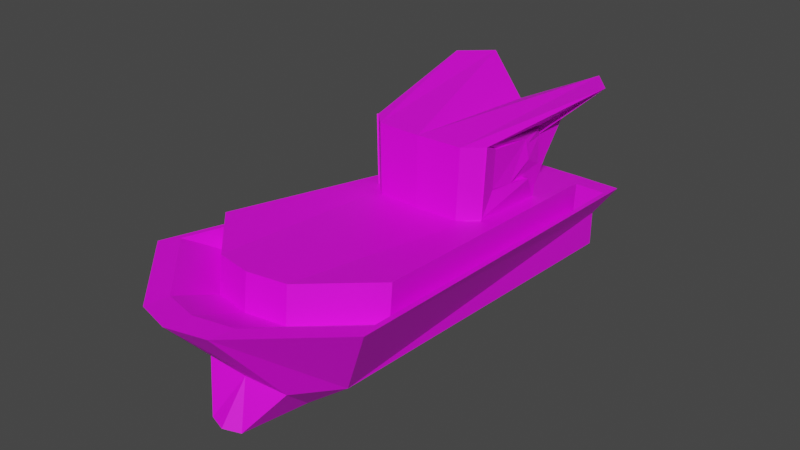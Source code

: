 # Source: untitled.blend  (saved by Blender 3.5.10; exported with 4.5.12 LTS)
import bpy
from mathutils import Matrix  # noqa: F401  (used for matrix-valued properties, if any)

bpy.ops.wm.read_factory_settings(use_empty=True)
scene = bpy.context.scene
scene.name = 'Scene'

# ---- collections
col_collection = bpy.data.collections.new('Collection'); scene.collection.children.link(col_collection)

# ---- images (referenced by path relative to the original .blend; pixels are not part of the script)
import os
ASSET_DIR = os.environ.get("B2B_ASSET_DIR", "")  # directory of the original .blend (textures are referenced by path, not embedded)
HERE = os.path.dirname(os.path.abspath(__file__))  # packed textures are extracted next to this script under _unpacked/

def load_image(name, relpath, width, height, colorspace="sRGB"):
    """Load a texture the original file referenced (path relative to the .blend, or extracted next to this script)."""
    p = next((c for c in (os.path.join(HERE, relpath), os.path.join(ASSET_DIR, relpath)) if relpath and os.path.exists(c)), "")
    if p:
        img = bpy.data.images.load(p, check_existing=True)
        img.name = name
    else:  # same state as the original file: an image datablock whose file is absent (Cycles renders it pink)
        img = bpy.data.images.new(name, width, height)
        img.source = "FILE"
        img.filepath = "//" + (relpath or name)
    img.colorspace_settings.name = colorspace
    return img
img_testtex = load_image('testTex', 'testTex.png', 1024, 1024, 'sRGB')

# ---- materials (node trees are filled in below, after node groups)
mat_material = bpy.data.materials.new('Material')
mat_material.alpha_threshold = 0.0
mat_material.use_transparent_shadow = False
mat_material.roughness = 0.5
mat_material.line_color = (0.0, 0.0, 0.0, 1.0)

# ---- material node trees
mat_material.use_nodes = True; mat_material.node_tree.nodes.clear()
_N = mat_material.node_tree.nodes; _L = mat_material.node_tree.links
n0 = _N.new('ShaderNodeOutputMaterial'); n0.name = 'Material Output'; n0.location = (300, 300)
n1 = _N.new('ShaderNodeBsdfPrincipled'); n1.name = 'Principled BSDF'; n1.location = (10, 300)
n1.distribution = 'GGX'
n1.subsurface_method = 'RANDOM_WALK_SKIN'
n1.inputs[3].default_value = 1.45
n1.inputs[27].default_value = (0.0, 0.0, 0.0, 1.0)
n1.inputs[28].default_value = 1.0
n2 = _N.new('ShaderNodeTexImage'); n2.name = 'Image Texture'; n2.location = (-190, 280)
n2.image = img_testtex
_L.new(n1.outputs[0], n0.inputs[0])
_L.new(n2.outputs[0], n1.inputs[0])
n0.is_active_output = True

# ---- world
world_world = bpy.data.worlds.new('World'); scene.world = world_world
world_world.use_nodes = True; world_world.node_tree.nodes.clear()
_N = world_world.node_tree.nodes; _L = world_world.node_tree.links
n0 = _N.new('ShaderNodeOutputWorld'); n0.name = 'World Output'; n0.location = (300, 300)
n1 = _N.new('ShaderNodeBackground'); n1.name = 'Background'; n1.location = (10, 300)
n1.inputs[0].default_value = (0.05088, 0.05088, 0.05088, 1.0)
_L.new(n1.outputs[0], n0.inputs[0])
n0.is_active_output = True
world_world.color = (0.05088, 0.05088, 0.05088)
world_world.use_sun_shadow = False
world_world.sun_shadow_jitter_overblur = 0.0

# ---- meshes
me_cube = bpy.data.meshes.new('Cube')
me_cube.from_pydata([(0.8372, 5.964, -0.3429), (0.7104, 5.627, -1.0), (1.348, 0.7455, 0.3201), (0.3398, 1.037, -1.0), (0.0, 5.845, -1.0), (0.0, -0.296, 0.377), (0.0, 0.2355, -1.0), (0.0, 5.965, -0.3402), (0.7104, 5.627, -0.586), (0.8743, 1.037, -0.586), (0.0, 0.5713, -0.586), (0.0, 5.845, -0.586), (0.1994, 0.3043, -1.0), (0.2835, 5.97, -0.3412), (0.2242, 5.855, -1.0), (0.4213, -0.1711, 0.3583), (0.5138, 0.6012, -0.586), (0.2242, 5.855, -0.586), (0.8033, 5.684, -0.3097), (1.265, 0.9635, 0.29), (0.3025, 5.69, -0.3081), (0.4271, 0.1345, 0.3246), (0.0, 0.0215, 0.3415), (0.0, 5.684, -0.3072), (0.7369, 5.112, -0.4317), (1.103, 1.37, 0.04378), (0.3399, 5.117, -0.4305), (0.4387, 0.7127, 0.07117), (0.0, 0.6231, 0.08458), (0.0, 5.113, -0.4298), (0.7285, 5.16, -0.01912), (1.095, 1.418, 0.4563), (0.3314, 5.164, -0.0179), (0.4302, 0.7605, 0.4837), (0.0, 0.6709, 0.4971), (0.0, 5.16, -0.0172), (0.6145, 4.429, 0.7851), (0.7213, 3.338, 1.027), (0.5547, 4.854, 0.922), (0.5275, 3.146, 1.035), (0.0, 3.12, 1.039), (0.0, 4.655, 0.7857), (0.6214, 4.392, -0.04624), (0.7282, 3.301, 0.09237), (0.5056, 4.394, -0.04588), (0.5344, 3.11, 0.1004), (0.0, 3.084, 0.1043), (0.0, 4.393, -0.04568), (0.6704, 4.856, 0.9216), (0.7213, 3.341, 1.027), (0.6214, 4.392, -0.04624), (0.7282, 3.301, 0.09237), (0.6145, 4.429, 0.8881), (0.0, 5.004, 0.9008), (0.7157, 5.497, 1.2), (0.6214, 4.392, -0.04624), (0.0, 4.393, -0.04568), (0.5056, 4.394, -0.04588), (0.6214, 4.392, -0.04624), (1.017, 5.118, 1.226), (0.696, 3.323, 0.2014), (0.5023, 3.131, 0.2094), (0.5892, 4.414, 0.0628), (0.0, 3.105, 0.2133), (0.5892, 4.414, 0.0628), (0.696, 3.323, 0.2014), (0.5892, 4.414, 0.0628), (0.5148, 3.139, 0.617), (0.6017, 4.421, 0.4704), (0.0, 3.112, 0.6209), (0.4859, 4.649, 0.4708), (0.0, 4.648, 0.471), (0.6017, 4.647, 0.4704), (0.7085, 3.33, 0.609), (0.4739, 4.416, 0.07851), (0.0, 4.414, 0.07871), (0.5897, 4.414, 0.07816), (0.5897, 4.414, 0.07816), (0.6145, 4.429, 0.7851), (0.6214, 4.392, -0.04624), (0.7213, 3.338, 1.027), (0.7282, 3.301, 0.09237), (0.6145, 4.429, 0.8881), (0.6214, 4.392, -0.04624), (0.5892, 4.414, 0.0628), (0.696, 3.323, 0.2014), (0.6017, 4.421, 0.4704), (0.5897, 4.414, 0.07816), (0.7213, 3.338, 1.027), (0.7282, 3.301, 0.09237), (0.6145, 4.429, 0.8881), (0.696, 3.323, 0.2014), (0.6145, 4.429, 0.7851), (0.6214, 4.392, -0.04624), (0.6214, 4.392, -0.04624), (0.5892, 4.414, 0.0628), (0.6017, 4.421, 0.4704), (0.5897, 4.414, 0.07816), (0.7213, 3.338, 1.027), (0.7282, 3.301, 0.09237), (0.6145, 4.432, 0.8881), (0.696, 3.323, 0.2014), (0.6145, 4.429, 0.7851), (0.6214, 4.392, -0.04624), (0.6214, 4.392, -0.04624), (0.5892, 4.414, 0.0628), (0.6017, 4.421, 0.4704), (0.5897, 4.414, 0.07816), (0.696, 3.323, 0.2014), (0.5892, 4.414, 0.0628), (0.696, 3.323, 0.2014), (0.5892, 4.414, 0.0628), (0.5023, 3.131, 0.2094), (0.5892, 4.414, 0.0628), (0.0, 3.105, 0.2133), (0.5892, 4.414, 0.0628), (0.696, 3.323, 0.2014), (0.696, 3.323, 0.2014), (0.5892, 4.414, 0.0628), (0.696, 3.323, 0.2014), (0.5892, 4.414, 0.0628), (0.6706, 4.37, 0.8943), (0.6951, 3.374, 1.021), (0.6588, 4.41, 0.4742), (0.6426, 4.418, 0.7889), (0.6174, 4.403, 0.06658), (0.6856, 3.312, 0.2052), (0.5106, 4.403, 0.06658), (0.619, 4.403, 0.08194), (0.7302, 3.327, 1.03), (0.7049, 3.312, 0.2052), (0.66, 4.145, 0.8457), (0.6409, 3.595, 0.9156), (0.6906, 4.167, 0.6081), (0.6639, 4.177, 0.7819), (0.6995, 4.163, 0.3831), (0.6375, 3.561, 0.4596), (0.5104, 4.163, 0.3831), (0.6186, 4.028, 0.3916), (0.6708, 3.569, 0.9152), (0.6568, 3.561, 0.4596), (0.6685, 3.862, 0.4213)], [], [(14, 1, 3, 12), (8, 0, 2, 9), (17, 13, 0, 8), (15, 2, 19, 21), (16, 15, 5, 10), (12, 16, 10, 6), (14, 17, 8, 1), (1, 8, 9, 3), (4, 11, 17, 14), (3, 9, 16, 12), (9, 2, 15, 16), (2, 0, 18, 19), (11, 7, 13, 17), (4, 14, 12, 6), (22, 21, 27, 28), (20, 23, 29, 26), (13, 7, 23, 20), (5, 15, 21, 22), (0, 13, 20, 18), (28, 27, 33, 34), (26, 29, 35, 32), (19, 18, 24, 25), (21, 19, 25, 27), (18, 20, 26, 24), (32, 35, 34, 33), (30, 32, 33, 31), (27, 25, 31, 33), (24, 26, 32, 30), (25, 24, 30, 31), (54, 39, 40, 53), (59, 49, 39, 54), (57, 56, 46, 45), (58, 57, 45, 51), (116, 108, 43, 81), (114, 112, 45, 46), (111, 113, 42, 55), (120, 109, 50, 103), (112, 110, 51, 45), (104, 58, 51, 99), (100, 98, 49, 59), (102, 100, 59, 48), (103, 50, 58, 104), (108, 111, 55, 43), (50, 44, 57, 58), (44, 47, 56, 57), (48, 59, 54, 38), (38, 54, 53, 41), (67, 73, 65, 61), (107, 76, 64, 105), (98, 101, 65, 73, 49), (69, 67, 61, 63), (74, 75, 47, 44, 50, 109, 64, 76), (48, 38, 70, 72), (38, 41, 71, 70), (40, 39, 67, 69), (102, 48, 72, 106), (39, 49, 73, 67), (72, 70, 74, 76), (70, 71, 75, 74), (106, 72, 76, 107), (68, 86, 87, 77), (36, 78, 86, 68), (52, 36, 124, 121), (77, 87, 84, 62), (42, 79, 83, 55), (36, 52, 82, 78), (52, 37, 80, 82), (55, 83, 81, 43), (113, 115, 79, 42), (117, 116, 81, 89), (119, 117, 89, 99), (86, 96, 97, 87), (78, 92, 96, 86), (80, 85, 91, 88), (87, 97, 95, 84), (79, 93, 94, 83), (78, 82, 90, 92), (82, 80, 88, 90), (83, 94, 89, 81), (115, 118, 93, 79), (110, 119, 99, 51), (96, 106, 107, 97), (92, 102, 106, 96), (88, 91, 101, 98), (97, 107, 105, 95), (93, 103, 104, 94), (92, 90, 100, 102), (90, 88, 98, 100), (94, 104, 99, 89), (118, 120, 103, 93), (95, 105, 120, 118), (65, 101, 119, 110), (84, 95, 118, 115), (101, 91, 117, 119), (91, 85, 116, 117), (62, 84, 115, 113), (60, 66, 111, 108), (61, 65, 110, 112), (105, 64, 109, 120), (66, 62, 113, 111), (63, 61, 112, 114), (85, 60, 108, 116), (126, 130, 140, 136), (85, 80, 129, 130), (36, 68, 123, 124), (62, 66, 125, 127), (80, 37, 122, 129), (66, 60, 126, 125), (68, 77, 128, 123), (37, 52, 121, 122), (77, 62, 127, 128), (60, 85, 130, 126), (141, 138, 137, 135), (123, 128, 138, 133), (121, 124, 134, 131), (130, 129, 139, 140), (128, 127, 137, 138), (125, 126, 136, 141, 135), (122, 121, 131, 132), (129, 122, 132, 139), (127, 125, 135, 137), (124, 123, 133, 134), (132, 131, 134, 133, 138, 141, 136, 140, 139)])
_uv = me_cube.uv_layers.new(name='UVMap')
_uv.uv.foreach_set('vector', [0.4075, 0.7919, 0.3394, 0.7598, 0.3913, 0.113, 0.4109, 0.009692, 0.1738, 0.8158, 0.1371, 0.8646, 0.0, 0.1355, 0.1442, 0.171, 0.7772, 0.3961, 0.8132, 0.4041, 0.8132, 0.4821, 0.7742, 0.4654, 0.2876, 0.8707, 0.2285, 0.7461, 0.235, 0.7148, 0.2885, 0.8274, 0.7162, 0.6048, 0.7206, 0.4962, 0.7803, 0.4821, 0.7882, 0.6048, 0.5005, 0.7446, 0.5692, 0.6978, 0.5692, 0.7703, 0.4975, 0.7734, 0.7192, 0.3963, 0.7772, 0.3961, 0.7742, 0.4654, 0.7162, 0.4655, 0.2285, 0.8148, 0.1738, 0.8158, 0.1442, 0.171, 0.2251, 0.1662, 0.7189, 0.3647, 0.7769, 0.3646, 0.7772, 0.3961, 0.7192, 0.3963, 0.2251, 0.1662, 0.1442, 0.171, 0.1598, 0.1071, 0.2285, 0.06211, 0.1442, 0.171, 0.0, 0.1355, 0.03604, 0.0, 0.1598, 0.1071, 0.2285, 0.7461, 0.2903, 0.004243, 0.2909, 0.04374, 0.235, 0.7148, 0.7769, 0.3646, 0.8131, 0.3641, 0.8132, 0.4041, 0.7772, 0.3961, 0.4389, 0.7905, 0.4075, 0.7919, 0.4109, 0.009692, 0.4389, 0.0, 0.3127, 0.8413, 0.2885, 0.8274, 0.3143, 0.744, 0.3394, 0.7545, 0.7607, 0.6519, 0.7609, 0.6093, 0.807, 0.6048, 0.8068, 0.6526, 0.3227, 0.0006033, 0.3394, 0.0, 0.338, 0.03968, 0.3202, 0.04045, 0.3114, 0.8863, 0.2876, 0.8707, 0.2885, 0.8274, 0.3127, 0.8413, 0.2903, 0.004243, 0.3227, 0.0006033, 0.3202, 0.04045, 0.2909, 0.04374, 0.7106, 0.3448, 0.7006, 0.283, 0.7563, 0.2735, 0.766, 0.3342, 0.4974, 0.7537, 0.4975, 0.8016, 0.4389, 0.8018, 0.4389, 0.7551, 0.235, 0.7148, 0.2909, 0.04374, 0.3162, 0.1227, 0.2719, 0.6547, 0.2885, 0.8274, 0.235, 0.7148, 0.2719, 0.6547, 0.3143, 0.744, 0.761, 0.7223, 0.7607, 0.6519, 0.8068, 0.6526, 0.807, 0.7084, 0.6424, 0.3658, 0.6618, 0.3641, 0.6618, 1.0, 0.6369, 0.9902, 0.6192, 0.3692, 0.6424, 0.3658, 0.6369, 0.9902, 0.5917, 0.9023, 0.7006, 0.283, 0.7104, 0.1794, 0.766, 0.1699, 0.7563, 0.2735, 0.4975, 0.6978, 0.4974, 0.7537, 0.4389, 0.7551, 0.4389, 0.6991, 0.6618, 0.8961, 0.6618, 0.3641, 0.7162, 0.3666, 0.7162, 0.8986, 0.4582, 0.3641, 0.5127, 0.003066, 0.5866, 0.0, 0.5866, 0.2655, 0.4389, 0.2803, 0.4855, 0.03035, 0.5127, 0.003066, 0.4582, 0.3641, 0.7309, 0.6081, 0.7607, 0.6048, 0.7607, 0.7902, 0.7293, 0.7901, 0.7242, 0.6091, 0.7309, 0.6081, 0.7293, 0.7901, 0.7162, 0.7645, 0.5866, 0.361, 0.5866, 0.361, 0.5866, 0.361, 0.5866, 0.361, 0.7953, 0.1701, 0.7941, 0.2408, 0.7784, 0.2451, 0.7797, 0.1699, 0.5866, 0.361, 0.5866, 0.361, 0.5866, 0.361, 0.5866, 0.361, 0.5866, 0.361, 0.5866, 0.361, 0.5866, 0.361, 0.5866, 0.361, 0.7941, 0.2408, 0.7953, 0.2675, 0.7797, 0.2718, 0.7784, 0.2451, 0.5866, 0.361, 0.5866, 0.361, 0.5866, 0.361, 0.5866, 0.361, 0.5419, 0.5121, 0.5917, 0.3641, 0.5916, 0.3646, 0.5917, 0.6185, 0.529, 0.5093, 0.5419, 0.5121, 0.5917, 0.6185, 0.5393, 0.5723, 0.5866, 0.361, 0.5866, 0.361, 0.5866, 0.361, 0.5866, 0.361, 0.7784, 0.1711, 0.7784, 0.3267, 0.766, 0.3255, 0.766, 0.1699, 0.5866, 0.361, 0.5866, 0.361, 0.5866, 0.361, 0.5866, 0.361, 0.5866, 0.361, 0.5866, 0.361, 0.5866, 0.361, 0.5866, 0.361, 0.5393, 0.5723, 0.5917, 0.6185, 0.5587, 0.6978, 0.5326, 0.5709, 0.6627, 0.1632, 0.7006, 0.2455, 0.5866, 0.1533, 0.5904, 0.12, 0.6151, 0.3028, 0.5884, 0.3045, 0.5901, 0.2472, 0.6168, 0.2455, 0.5866, 0.3632, 0.5866, 0.3632, 0.5866, 0.361, 0.5866, 0.361, 0.6875, 0.3557, 0.688, 0.2455, 0.688, 0.2455, 0.6878, 0.3, 0.688, 0.3557, 0.6875, 0.3028, 0.6151, 0.3028, 0.6168, 0.2455, 0.6875, 0.2455, 0.6766, 0.03003, 0.6112, 0.01703, 0.6149, 0.0, 0.6846, 0.01386, 0.7006, 0.01691, 0.693, 0.03109, 0.693, 0.03109, 0.6926, 0.03307, 0.6787, 0.1664, 0.6627, 0.1632, 0.6666, 0.09282, 0.6825, 0.09587, 0.6627, 0.1632, 0.5904, 0.12, 0.5995, 0.0795, 0.6666, 0.09282, 0.6875, 0.3614, 0.6133, 0.3614, 0.6151, 0.3028, 0.6875, 0.3028, 0.529, 0.5093, 0.5393, 0.5723, 0.4834, 0.5327, 0.4888, 0.5013, 0.6133, 0.3614, 0.5866, 0.3632, 0.5884, 0.3045, 0.6151, 0.3028, 0.6825, 0.09587, 0.6666, 0.09282, 0.6766, 0.03003, 0.6926, 0.03307, 0.6666, 0.09282, 0.5995, 0.0795, 0.6112, 0.01703, 0.6766, 0.03003, 0.4888, 0.5013, 0.4834, 0.5327, 0.4389, 0.4916, 0.4389, 0.4916, 0.5866, 0.361, 0.5866, 0.361, 0.5866, 0.361, 0.5866, 0.361, 0.5866, 0.361, 0.5866, 0.361, 0.5866, 0.361, 0.5866, 0.361, 0.5866, 0.361, 0.5866, 0.361, 0.5866, 0.361, 0.5866, 0.361, 0.5866, 0.361, 0.5866, 0.361, 0.5866, 0.361, 0.5866, 0.361, 0.5866, 0.361, 0.5866, 0.361, 0.5866, 0.361, 0.5866, 0.361, 0.5866, 0.361, 0.5866, 0.361, 0.5866, 0.361, 0.5866, 0.361, 0.5866, 0.361, 0.5866, 0.361, 0.5866, 0.361, 0.5866, 0.361, 0.5866, 0.361, 0.5866, 0.361, 0.5866, 0.361, 0.5866, 0.361, 0.5866, 0.361, 0.5866, 0.361, 0.5866, 0.361, 0.5866, 0.361, 0.5866, 0.361, 0.5866, 0.361, 0.5866, 0.361, 0.5866, 0.361, 0.5866, 0.361, 0.5866, 0.361, 0.5866, 0.361, 0.5866, 0.361, 0.5866, 0.361, 0.5866, 0.361, 0.5866, 0.361, 0.5866, 0.361, 0.5866, 0.361, 0.5866, 0.361, 0.5866, 0.361, 0.5866, 0.361, 0.5866, 0.361, 0.5866, 0.361, 0.5866, 0.361, 0.5866, 0.361, 0.5866, 0.361, 0.5866, 0.361, 0.5866, 0.361, 0.5866, 0.361, 0.5866, 0.361, 0.5866, 0.361, 0.5866, 0.361, 0.5866, 0.361, 0.5866, 0.361, 0.5866, 0.361, 0.5866, 0.361, 0.5866, 0.361, 0.5866, 0.361, 0.5866, 0.361, 0.5866, 0.361, 0.5866, 0.361, 0.5866, 0.361, 0.5866, 0.361, 0.5866, 0.361, 0.5866, 0.361, 0.5866, 0.361, 0.5866, 0.361, 0.5866, 0.361, 0.5866, 0.361, 0.5866, 0.361, 0.5866, 0.361, 0.5866, 0.361, 0.5866, 0.361, 0.5866, 0.361, 0.5866, 0.361, 0.5866, 0.361, 0.5866, 0.361, 0.5866, 0.361, 0.5866, 0.361, 0.5866, 0.361, 0.5866, 0.361, 0.5866, 0.361, 0.5866, 0.361, 0.5866, 0.361, 0.5866, 0.361, 0.5866, 0.361, 0.5866, 0.361, 0.5866, 0.361, 0.5866, 0.361, 0.5866, 0.361, 0.5866, 0.361, 0.5866, 0.361, 0.5866, 0.361, 0.529, 0.5093, 0.542, 0.5116, 0.5419, 0.5121, 0.529, 0.5093, 0.542, 0.5116, 0.5917, 0.3641, 0.5917, 0.3641, 0.5419, 0.5121, 0.5866, 0.361, 0.5866, 0.361, 0.5866, 0.361, 0.5866, 0.361, 0.5866, 0.361, 0.5866, 0.361, 0.5866, 0.361, 0.5866, 0.361, 0.5866, 0.361, 0.5866, 0.361, 0.5866, 0.361, 0.5866, 0.361, 0.5866, 0.361, 0.5866, 0.361, 0.5866, 0.361, 0.5866, 0.361, 0.5866, 0.361, 0.5866, 0.361, 0.5866, 0.361, 0.5866, 0.361, 0.5866, 0.361, 0.5866, 0.361, 0.5866, 0.361, 0.5866, 0.361, 0.5866, 0.361, 0.5866, 0.361, 0.5866, 0.361, 0.5866, 0.361, 0.5866, 0.361, 0.5866, 0.361, 0.5866, 0.361, 0.5866, 0.361, 0.5866, 0.361, 0.5866, 0.361, 0.5866, 0.361, 0.5866, 0.361, 0.5866, 0.361, 0.5866, 0.361, 0.5866, 0.361, 0.5866, 0.361, 0.5866, 0.361, 0.5866, 0.361, 0.5866, 0.361, 0.5866, 0.361, 0.5866, 0.361, 0.5866, 0.361, 0.5866, 0.361, 0.5866, 0.361, 0.5866, 0.361, 0.5866, 0.361, 0.5866, 0.361, 0.5866, 0.361, 0.5866, 0.361, 0.5866, 0.361, 0.5866, 0.361, 0.5866, 0.361, 0.5866, 0.361, 0.5866, 0.361, 0.5866, 0.361, 0.5866, 0.361, 0.5866, 0.361, 0.5866, 0.361, 0.5866, 0.361, 0.5866, 0.361, 0.5866, 0.361, 0.5866, 0.361, 0.5866, 0.361, 0.5866, 0.361, 0.5866, 0.361, 0.5866, 0.361, 0.5866, 0.361, 0.5866, 0.361, 0.5866, 0.361, 0.5866, 0.361, 0.5866, 0.361, 0.5866, 0.361, 0.5866, 0.361, 0.5866, 0.361, 0.5866, 0.361, 0.5866, 0.361, 0.5866, 0.361, 0.5866, 0.361, 0.5866, 0.361, 0.5866, 0.361, 0.5866, 0.361, 0.5866, 0.361, 0.5866, 0.361, 0.5866, 0.361, 0.5866, 0.361, 0.5866, 0.361, 0.5866, 0.361, 0.5866, 0.361, 0.5866, 0.361, 0.5866, 0.361, 0.5866, 0.361, 0.5866, 0.361, 0.8067, 0.07782, 0.8047, 0.0002653, 0.8067, 0.0, 0.8067, 0.0, 0.5866, 0.361, 0.5866, 0.361, 0.5866, 0.361, 0.5866, 0.361, 0.5866, 0.361, 0.5866, 0.361, 0.5866, 0.361, 0.5866, 0.361, 0.5866, 0.361, 0.5866, 0.361, 0.5866, 0.361, 0.5866, 0.361, 0.5866, 0.361, 0.5866, 0.361, 0.5866, 0.361, 0.5866, 0.361, 0.5866, 0.361, 0.5866, 0.361, 0.5866, 0.361, 0.5866, 0.361, 0.5866, 0.361, 0.5866, 0.361, 0.5866, 0.361, 0.5866, 0.361, 0.5866, 0.361, 0.5866, 0.361, 0.5866, 0.361, 0.5866, 0.361, 0.5866, 0.361, 0.5866, 0.361, 0.5866, 0.361, 0.5866, 0.361, 0.5866, 0.361, 0.5866, 0.361, 0.5866, 0.361, 0.5866, 0.361, 0.5866, 0.361, 0.7006, 0.1699, 0.7006, 0.01425, 0.7136, 0.01225, 0.7543, 0.00704, 0.8047, 0.0002653, 0.8067, 0.07782, 0.8067, 0.1556, 0.8067, 0.1556, 0.7006, 0.1699])
me_cube.materials.append(mat_material)
me_cube.use_mirror_vertex_groups = False
me_cube.update()

# ---- objects
ob_cube = bpy.data.objects.new('Cube', me_cube)

# ---- transforms, parenting, visibility, modifiers, constraints
ob_cube.location = (-0.03162, -2.622, 1.201)
ob_cube.lock_rotations_4d = False
ob_cube.empty_display_type = 'ARROWS'
ob_cube.lineart.crease_threshold = 0.0
_m = ob_cube.modifiers.new('Mirror', 'MIRROR')
_m.use_clip = True

# ---- collection membership
col_collection.objects.link(ob_cube)

# ---- scene / render settings (as saved in the file)
scene.frame_start = 1; scene.frame_end = 250; scene.frame_set(0)
scene.render.engine = 'BLENDER_EEVEE_NEXT'
scene.cycles.sampling_pattern = 'TABULATED_SOBOL'
scene.view_settings.view_transform = 'Filmic'
bpy.context.view_layer.update()

# ---- added for rendering (the .blend has no active camera and no usable light): camera, sun
cam_auto = bpy.data.cameras.new('AutoCamera')
cam_auto.lens = 50.0
cam_auto.sensor_width = 36.0
cam_auto.clip_end = 1000.0
ob_auto_camera = bpy.data.objects.new('AutoCamera', cam_auto)
scene.collection.objects.link(ob_auto_camera)
ob_auto_camera.location = (6.60773, -7.75166, 6.62543)
ob_auto_camera.rotation_euler = (1.09748, -7.21219e-08, 0.694738)
scene.camera = ob_auto_camera
light_auto_sun = bpy.data.lights.new('AutoSun', 'SUN')
light_auto_sun.energy = 3.0
light_auto_sun.angle = 0.0523599
ob_auto_sun = bpy.data.objects.new('AutoSun', light_auto_sun)
scene.collection.objects.link(ob_auto_sun)
ob_auto_sun.rotation_euler = (0.872665, 0.174533, 0.523599)
bpy.context.view_layer.update()

